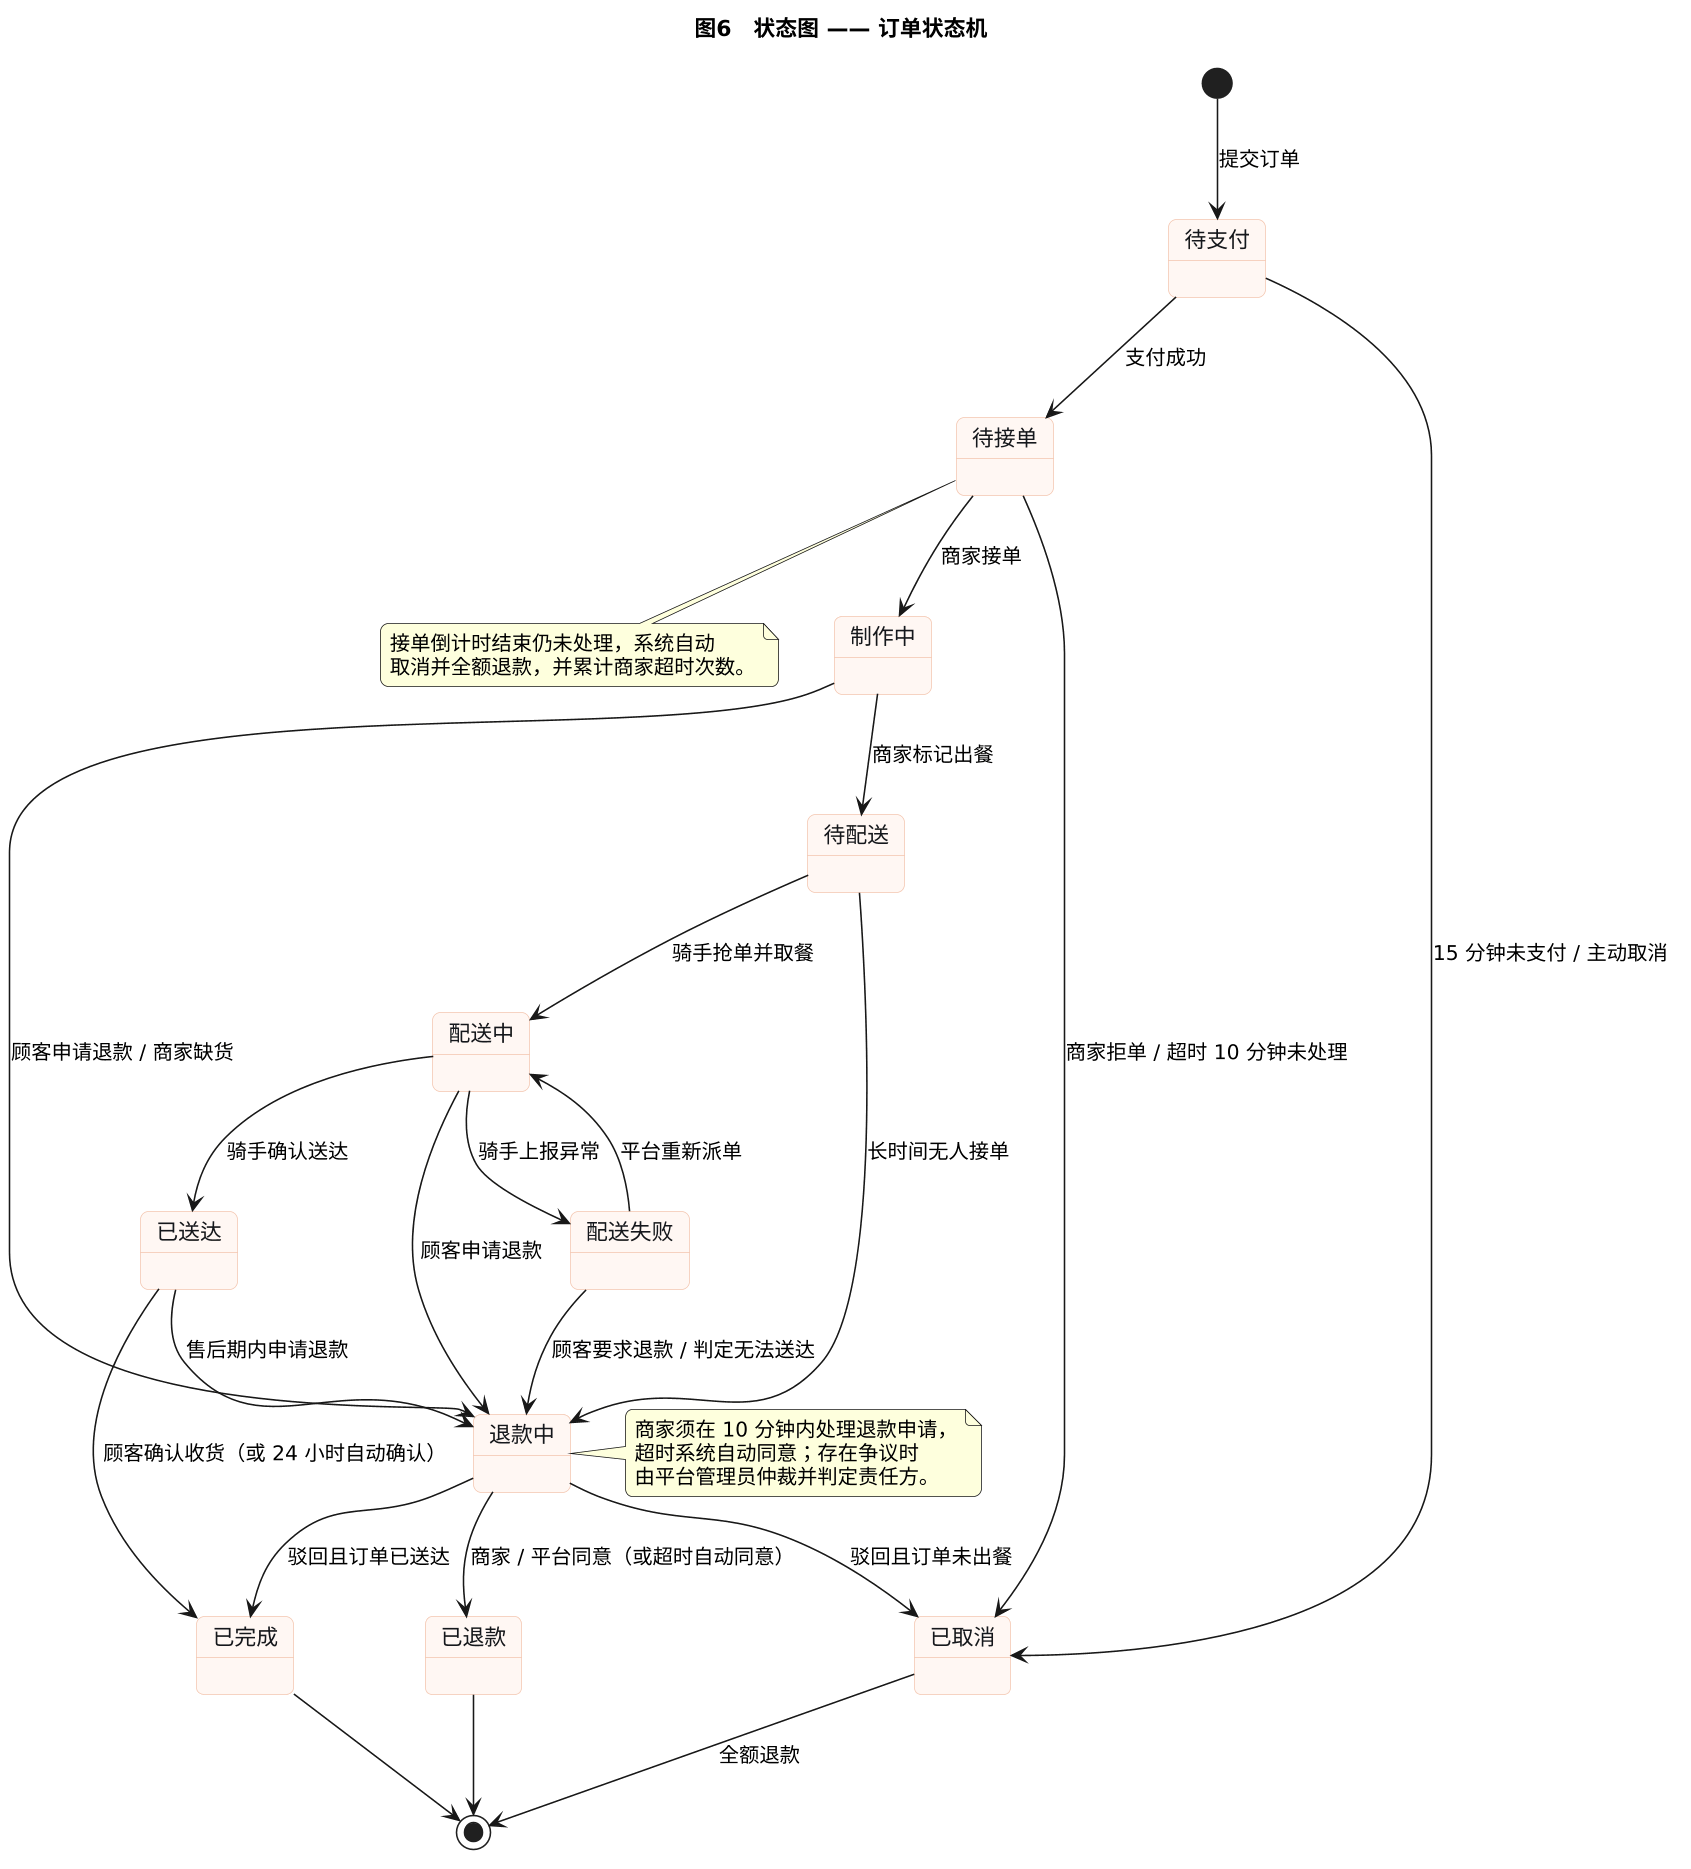

The diagram above was rendered by PlantUML. Its source (embedded in the PNG):
@startuml
skinparam dpi 150
skinparam defaultFontName "Microsoft YaHei"
skinparam roundCorner 10
skinparam state {
  BackgroundColor #FFF7F3
  BorderColor #F3C7B1
  FontColor #15171C
}

title 图6　状态图 —— 订单状态机

state "待支付" as S1
state "待接单" as S2
state "制作中" as S3
state "待配送" as S4
state "配送中" as S5
state "已送达" as S6
state "已完成" as S7
state "已取消" as S8
state "退款中" as S9
state "已退款" as S10
state "配送失败" as S11

[*] --> S1 : 提交订单
S1 --> S8 : 15 分钟未支付 / 主动取消
S1 --> S2 : 支付成功

S2 --> S3 : 商家接单
S2 --> S8 : 商家拒单 / 超时 10 分钟未处理

S3 --> S4 : 商家标记出餐
S3 --> S9 : 顾客申请退款 / 商家缺货

S4 --> S5 : 骑手抢单并取餐
S4 --> S9 : 长时间无人接单

S5 --> S6 : 骑手确认送达
S5 --> S9 : 顾客申请退款
S5 --> S11 : 骑手上报异常

S11 --> S5 : 平台重新派单
S11 --> S9 : 顾客要求退款 / 判定无法送达

S6 --> S7 : 顾客确认收货（或 24 小时自动确认）
S6 --> S9 : 售后期内申请退款

S9 --> S10 : 商家 / 平台同意（或超时自动同意）
S9 --> S7 : 驳回且订单已送达
S9 --> S8 : 驳回且订单未出餐

S8 --> [*] : 全额退款
S10 --> [*]
S7 --> [*]

note right of S9
  商家须在 10 分钟内处理退款申请，
  超时系统自动同意；存在争议时
  由平台管理员仲裁并判定责任方。
end note

note bottom of S2
  接单倒计时结束仍未处理，系统自动
  取消并全额退款，并累计商家超时次数。
end note
@enduml